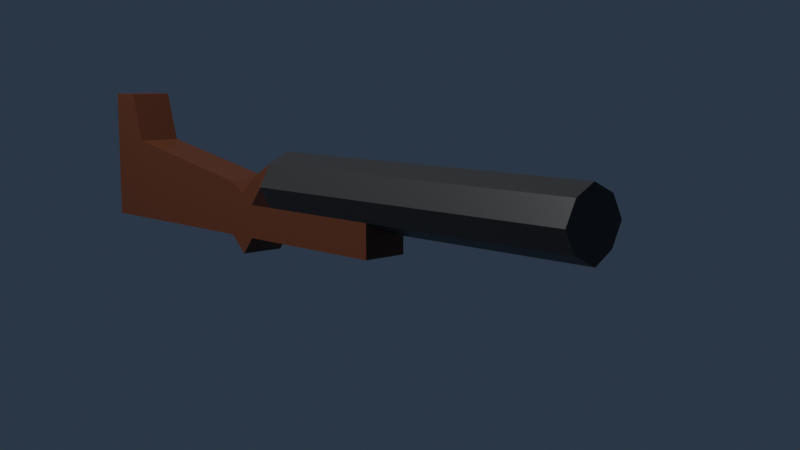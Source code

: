 # Source: grenade_launcher1.blend  (saved by Blender 3.2.14; exported with 4.5.12 LTS)
import bpy
from mathutils import Matrix  # noqa: F401  (used for matrix-valued properties, if any)

bpy.ops.wm.read_factory_settings(use_empty=True)
scene = bpy.context.scene
scene.name = 'Scene'

# ---- collections
col_collection = bpy.data.collections.new('Collection'); scene.collection.children.link(col_collection)

# ---- materials (node trees are filled in below, after node groups)
mat_barrel = bpy.data.materials.new('Barrel')
mat_barrel.alpha_threshold = 0.0
mat_barrel.use_transparent_shadow = False
mat_barrel.line_color = (0.0, 0.0, 0.0, 1.0)
mat_stock = bpy.data.materials.new('Stock')
mat_stock.use_transparent_shadow = False

# ---- material node trees
mat_barrel.use_nodes = True; mat_barrel.node_tree.nodes.clear()
_N = mat_barrel.node_tree.nodes; _L = mat_barrel.node_tree.links
n0 = _N.new('ShaderNodeOutputMaterial'); n0.name = 'Material Output'; n0.location = (300, 300)
n1 = _N.new('ShaderNodeBsdfPrincipled'); n1.name = 'Principled BSDF'; n1.location = (10, 300)
n1.distribution = 'GGX'
n1.subsurface_method = 'RANDOM_WALK_SKIN'
n1.inputs[0].default_value = (0.04203, 0.04203, 0.04203, 1.0)
n1.inputs[2].default_value = 0.4
n1.inputs[3].default_value = 1.45
n1.inputs[27].default_value = (0.0, 0.0, 0.0, 1.0)
n1.inputs[28].default_value = 1.0
_L.new(n1.outputs[0], n0.inputs[0])
n0.is_active_output = True
mat_stock.use_nodes = True; mat_stock.node_tree.nodes.clear()
_N = mat_stock.node_tree.nodes; _L = mat_stock.node_tree.links
n0 = _N.new('ShaderNodeBsdfPrincipled'); n0.name = 'Principled BSDF'; n0.location = (10, 300)
n0.distribution = 'GGX'
n0.subsurface_method = 'RANDOM_WALK_SKIN'
n0.inputs[0].default_value = (0.1282, 0.04075, 0.01655, 1.0)
n0.inputs[3].default_value = 1.45
n0.inputs[27].default_value = (0.0, 0.0, 0.0, 1.0)
n0.inputs[28].default_value = 1.0
n1 = _N.new('ShaderNodeOutputMaterial'); n1.name = 'Material Output'; n1.location = (300, 300)
_L.new(n0.outputs[0], n1.inputs[0])
n1.is_active_output = True

# ---- world
world_world = bpy.data.worlds.new('World'); scene.world = world_world
world_world.use_nodes = True; world_world.node_tree.nodes.clear()
_N = world_world.node_tree.nodes; _L = world_world.node_tree.links
n0 = _N.new('ShaderNodeOutputWorld'); n0.name = 'World Output'; n0.location = (300, 300)
n1 = _N.new('ShaderNodeBackground'); n1.name = 'Background'; n1.location = (10, 300)
n1.inputs[0].default_value = (0.02161, 0.03294, 0.05087, 1.0)
_L.new(n1.outputs[0], n0.inputs[0])
n0.is_active_output = True
world_world.color = (0.05088, 0.05088, 0.05088)
world_world.use_sun_shadow = False
world_world.sun_shadow_jitter_overblur = 0.0

# ---- cameras
cam_camera = bpy.data.cameras.new('Camera')
cam_camera.clip_end = 100.0
cam_camera.ortho_scale = 7.314

# ---- lights
light_light = bpy.data.lights.new('Light', 'POINT')
light_light.transmission_factor = 0.0
light_light.energy = 1000.0
light_light.shadow_soft_size = 0.1
light_light.shadow_maximum_resolution = 0.006
light_light.use_absolute_resolution = True

# ---- meshes
me_cube = bpy.data.meshes.new('Cube')
me_cube.from_pydata([(1.0, 1.0, 1.0), (1.0, 1.0, 0.5626), (1.0, -1.0, 1.0), (1.0, -1.0, 0.5626), (-1.0, 1.0, 1.0), (-1.0, 1.0, 0.5626), (-1.0, -1.0, 1.0), (-1.0, -1.0, 0.5626), (-1.0, -0.5488, 0.5626), (1.0, -0.5488, 1.0), (-1.0, -0.5488, 1.0), (1.0, -0.5488, 0.5626), (1.0, -1.0, 1.697), (-1.0, -1.0, 1.697), (1.0, -0.5488, 1.697), (-1.0, -0.5488, 1.697), (-1.0, 1.0, 1.28), (1.0, 1.0, 1.28), (1.0, -1.0, 2.372), (-1.0, -1.0, 2.372), (-1.0, -0.6935, 0.5626), (1.0, -0.6935, 1.0), (-1.0, -0.6935, 1.0), (1.0, -0.6935, 0.5626), (1.0, -0.6935, 1.697), (-1.0, -0.6935, 1.697), (1.0, -0.6935, 2.372), (-1.0, -0.6935, 2.372), (1.0, 1.171, 0.3338), (-1.0, 1.171, 0.3338), (1.0, 1.171, 1.0), (-1.0, 1.171, 1.0), (-1.0, 1.171, 1.136), (1.0, 1.171, 1.136), (1.0, 1.296, 0.5626), (-1.0, 1.296, 0.5626), (1.0, 1.296, 1.0), (-1.0, 1.296, 1.0), (-1.0, 1.296, 1.327), (1.0, 1.296, 1.327), (1.0, 1.574, 0.5626), (-1.0, 1.574, 0.5626), (1.0, 1.574, 1.0), (-1.0, 1.574, 1.0), (-1.0, 1.574, 1.568), (1.0, 1.574, 1.568), (1.0, 2.826, 0.5626), (-1.0, 2.826, 0.5626), (1.0, 2.826, 1.0), (-1.0, 2.826, 1.0), (-1.0, 4.31, 1.0), (1.0, 4.31, 1.0), (-1.0, 4.31, 1.568), (1.0, 4.31, 1.568), (-1.516, 1.574, 1.28), (1.517, 1.574, 1.278), (-1.516, 4.31, 1.284), (1.517, 4.31, 1.281), (0.05277, 1.574, 1.707), (0.05277, 4.31, 1.707), (-0.1055, 1.574, 0.849), (-0.1055, 4.31, 0.849), (-0.1055, 4.882, 0.849), (1.0, 4.882, 1.0), (-1.516, 4.882, 1.284), (-1.0, 4.882, 1.568), (0.05277, 4.882, 1.707), (1.0, 4.882, 1.568), (1.517, 4.882, 1.281), (-1.0, 4.882, 1.0)], [], [(6, 2, 12, 13), (3, 2, 6, 7), (8, 10, 4, 5), (20, 23, 3, 7), (23, 21, 2, 3), (1, 5, 29, 28), (1, 0, 9, 11), (5, 1, 11, 8), (20, 22, 10, 8), (16, 17, 33, 32), (15, 25, 27), (17, 16, 15, 14), (9, 0, 17, 14), (4, 10, 15, 16), (21, 9, 14, 24), (22, 6, 13, 25), (26, 27, 19, 18), (13, 12, 18, 19), (25, 13, 19, 27), (14, 15, 27, 26), (12, 24, 26, 18), (26, 24, 14), (10, 22, 25, 15), (2, 21, 24, 12), (7, 6, 22, 20), (11, 9, 21, 23), (8, 11, 23, 20), (28, 29, 35, 34), (29, 31, 37, 35), (4, 16, 32, 31), (0, 1, 28, 30), (17, 0, 30, 33), (5, 4, 31, 29), (37, 38, 44, 54, 43), (39, 36, 42, 55, 45), (32, 33, 39, 38), (30, 28, 34, 36), (33, 30, 36, 39), (31, 32, 38, 37), (41, 43, 49, 47), (54, 44, 52, 56), (35, 37, 43, 41), (34, 35, 41, 40), (38, 39, 45, 58, 44), (36, 34, 40, 42), (47, 49, 48, 46), (40, 41, 47, 46), (43, 60, 42, 48, 49), (42, 40, 46, 48), (53, 57, 68, 67), (58, 45, 53, 59), (60, 43, 50, 61), (55, 42, 51, 57), (59, 53, 67, 66), (45, 55, 57, 53), (43, 54, 56, 50), (44, 58, 59, 52), (42, 60, 61, 51), (68, 64, 65, 66, 67), (63, 62, 69, 64, 68), (51, 61, 62, 63), (52, 59, 66, 65), (57, 51, 63, 68), (56, 52, 65, 64), (50, 56, 64, 69), (61, 50, 69, 62)])
me_cube.polygons.foreach_set('material_index', [1, 1, 1, 1, 1, 1, 1, 1, 1, 1, 1, 1, 1, 1, 1, 1, 1, 1, 1, 1, 1, 1, 1, 1, 1, 1, 1, 1, 1, 1, 1, 1, 1, 1, 1, 1, 1, 1, 1, 1, 0, 1, 1, 1, 1, 1, 1, 1, 1, 0, 0, 0, 0, 0, 0, 0, 0, 0, 0, 0, 0, 0, 0, 0, 0, 0])
_uv = me_cube.uv_layers.new(name='UVMap')
_uv.uv.foreach_set('vector', [0.625, 1.0, 0.625, 0.75, 0.625, 0.75, 0.625, 1.0, 0.375, 0.75, 0.625, 0.75, 0.625, 1.0, 0.375, 1.0, 0.375, 0.0564, 0.625, 0.0564, 0.625, 0.25, 0.375, 0.25, 0.125, 0.7117, 0.375, 0.7117, 0.375, 0.75, 0.125, 0.75, 0.375, 0.7117, 0.625, 0.7117, 0.625, 0.75, 0.375, 0.75, 0.375, 0.5, 0.125, 0.5, 0.125, 0.5, 0.375, 0.5, 0.375, 0.5, 0.625, 0.5, 0.625, 0.6936, 0.375, 0.6936, 0.125, 0.5, 0.375, 0.5, 0.375, 0.6936, 0.125, 0.6936, 0.375, 0.03832, 0.625, 0.03832, 0.625, 0.0564, 0.375, 0.0564, 0.875, 0.5, 0.625, 0.5, 0.625, 0.5, 0.875, 0.5, 0.875, 0.6936, 0.625, 0.03832, 0.875, 0.7117, 0.625, 0.5, 0.875, 0.5, 0.875, 0.6936, 0.625, 0.6936, 0.625, 0.6936, 0.625, 0.5, 0.625, 0.5, 0.625, 0.6936, 0.625, 0.25, 0.625, 0.0564, 0.625, 0.0564, 0.625, 0.25, 0.625, 0.7117, 0.625, 0.6936, 0.625, 0.6936, 0.625, 0.7117, 0.625, 0.03832, 0.625, 0.0, 0.625, 0.0, 0.625, 0.03832, 0.625, 0.7117, 0.875, 0.7117, 0.875, 0.75, 0.625, 0.75, 0.625, 1.0, 0.625, 0.75, 0.625, 0.75, 0.625, 1.0, 0.625, 0.03832, 0.625, 0.0, 0.625, 0.0, 0.625, 0.03832, 0.625, 0.6936, 0.875, 0.6936, 0.875, 0.7117, 0.625, 0.7117, 0.625, 0.75, 0.625, 0.7117, 0.625, 0.7117, 0.625, 0.75, 0.625, 0.7117, 0.625, 0.7117, 0.625, 0.6936, 0.625, 0.0564, 0.625, 0.03832, 0.625, 0.03832, 0.625, 0.0564, 0.625, 0.75, 0.625, 0.7117, 0.625, 0.7117, 0.625, 0.75, 0.375, 0.0, 0.625, 0.0, 0.625, 0.03832, 0.375, 0.03832, 0.375, 0.6936, 0.625, 0.6936, 0.625, 0.7117, 0.375, 0.7117, 0.125, 0.6936, 0.375, 0.6936, 0.375, 0.7117, 0.125, 0.7117, 0.375, 0.5, 0.125, 0.5, 0.125, 0.5, 0.375, 0.5, 0.375, 0.25, 0.625, 0.25, 0.625, 0.25, 0.375, 0.25, 0.625, 0.25, 0.625, 0.25, 0.625, 0.25, 0.625, 0.25, 0.625, 0.5, 0.375, 0.5, 0.375, 0.5, 0.625, 0.5, 0.625, 0.5, 0.625, 0.5, 0.625, 0.5, 0.625, 0.5, 0.375, 0.25, 0.625, 0.25, 0.625, 0.25, 0.375, 0.25, 0.625, 0.25, 0.625, 0.25, 0.625, 0.25, 0.625, 0.25, 0.625, 0.25, 0.625, 0.5, 0.625, 0.5, 0.625, 0.5, 0.625, 0.5, 0.625, 0.5, 0.875, 0.5, 0.625, 0.5, 0.625, 0.5, 0.875, 0.5, 0.625, 0.5, 0.375, 0.5, 0.375, 0.5, 0.625, 0.5, 0.625, 0.5, 0.625, 0.5, 0.625, 0.5, 0.625, 0.5, 0.625, 0.25, 0.625, 0.25, 0.625, 0.25, 0.625, 0.25, 0.375, 0.25, 0.625, 0.25, 0.625, 0.25, 0.375, 0.25, 0.625, 0.25, 0.625, 0.25, 0.625, 0.25, 0.625, 0.25, 0.375, 0.25, 0.625, 0.25, 0.625, 0.25, 0.375, 0.25, 0.375, 0.5, 0.125, 0.5, 0.125, 0.5, 0.375, 0.5, 0.875, 0.5, 0.625, 0.5, 0.625, 0.5, 0.7434, 0.5, 0.875, 0.5, 0.625, 0.5, 0.375, 0.5, 0.375, 0.5, 0.625, 0.5, 0.375, 0.25, 0.625, 0.25, 0.625, 0.5, 0.375, 0.5, 0.375, 0.5, 0.125, 0.5, 0.125, 0.5, 0.375, 0.5, 0.625, 0.25, 0.625, 0.3618, 0.625, 0.5, 0.625, 0.5, 0.625, 0.25, 0.625, 0.5, 0.375, 0.5, 0.375, 0.5, 0.625, 0.5, 0.625, 0.5, 0.625, 0.5, 0.625, 0.5, 0.625, 0.5, 0.7434, 0.5, 0.625, 0.5, 0.625, 0.5, 0.7434, 0.5, 0.625, 0.3618, 0.625, 0.25, 0.625, 0.25, 0.625, 0.3618, 0.625, 0.5, 0.625, 0.5, 0.625, 0.5, 0.625, 0.5, 0.7434, 0.5, 0.625, 0.5, 0.625, 0.5, 0.7434, 0.5, 0.625, 0.5, 0.625, 0.5, 0.625, 0.5, 0.625, 0.5, 0.625, 0.25, 0.625, 0.25, 0.625, 0.25, 0.625, 0.25, 0.875, 0.5, 0.7434, 0.5, 0.7434, 0.5, 0.875, 0.5, 0.625, 0.5, 0.625, 0.3618, 0.625, 0.3618, 0.625, 0.5, 0.625, 0.5, 0.625, 0.25, 0.625, 0.25, 0.625, 0.3816, 0.625, 0.5, 0.625, 0.5, 0.625, 0.3618, 0.625, 0.25, 0.625, 0.25, 0.625, 0.5, 0.625, 0.5, 0.625, 0.3618, 0.625, 0.3618, 0.625, 0.5, 0.875, 0.5, 0.7434, 0.5, 0.7434, 0.5, 0.875, 0.5, 0.625, 0.5, 0.625, 0.5, 0.625, 0.5, 0.625, 0.5, 0.625, 0.25, 0.625, 0.25, 0.625, 0.25, 0.625, 0.25, 0.625, 0.25, 0.625, 0.25, 0.625, 0.25, 0.625, 0.25, 0.625, 0.3618, 0.625, 0.25, 0.625, 0.25, 0.625, 0.3618])
me_cube.materials.append(mat_barrel)
me_cube.materials.append(mat_stock)
me_cube.use_mirror_vertex_groups = False
me_cube.update()

# ---- objects
ob_cube = bpy.data.objects.new('Cube', me_cube)
ob_light = bpy.data.objects.new('Light', light_light)
ob_camera = bpy.data.objects.new('Camera', cam_camera)

# ---- transforms, parenting, visibility, modifiers, constraints
ob_cube.location = (0.0, 0.0, 0.0)
ob_cube.scale = (0.1199, 0.5935, 0.4024)
ob_cube.lock_rotations_4d = False
ob_cube.empty_display_type = 'ARROWS'
ob_cube.lineart.crease_threshold = 0.0
ob_light.location = (4.076, 1.005, 5.904)
ob_light.rotation_euler = (0.6503, 0.05522, 1.866)
ob_light.lock_rotations_4d = False
ob_light.empty_display_type = 'ARROWS'
ob_light.color = (0.0, 0.0, 0.0, 0.0)
ob_light.lineart.crease_threshold = 0.0
ob_camera.location = (3.511, 5.523, 1.152)
ob_camera.rotation_euler = (1.424, -1.682e-06, 2.388)
ob_camera.lock_rotations_4d = False
ob_camera.empty_display_type = 'ARROWS'
ob_camera.color = (0.0, 0.0, 0.0, 0.0)
ob_camera.display_type = 'WIRE'
ob_camera.lineart.crease_threshold = 0.0

# ---- collection membership
col_collection.objects.link(ob_cube)
col_collection.objects.link(ob_light)
col_collection.objects.link(ob_camera)

# ---- scene / render settings (as saved in the file)
scene.camera = ob_camera
scene.frame_start = 1; scene.frame_end = 250; scene.frame_set(1)
scene.render.engine = 'BLENDER_EEVEE_NEXT'
scene.cycles.sampling_pattern = 'TABULATED_SOBOL'
scene.cycles.use_light_tree = False
scene.view_settings.view_transform = 'Filmic'
bpy.context.view_layer.update()
